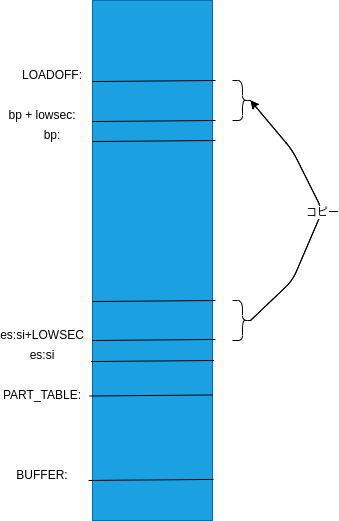

The diagram above was exported from draw.io. Its source (the exported page's mxGraphModel, read from the mxfile embedded in the PNG):
<mxGraphModel dx="1385" dy="620" grid="1" gridSize="10" guides="1" tooltips="1" connect="1" arrows="1" fold="1" page="1" pageScale="1" pageWidth="827" pageHeight="1169" math="0" shadow="0">
  <root>
    <mxCell id="0" />
    <mxCell id="1" parent="0" />
    <mxCell id="2" value="" style="rounded=0;whiteSpace=wrap;html=1;fillColor=#1ba1e2;fontColor=#ffffff;strokeColor=#006EAF;" vertex="1" parent="1">
      <mxGeometry x="240" y="40" width="120" height="520" as="geometry" />
    </mxCell>
    <mxCell id="4" value="BUFFER:" style="text;html=1;strokeColor=none;fillColor=none;align=center;verticalAlign=middle;whiteSpace=wrap;rounded=0;" vertex="1" parent="1">
      <mxGeometry x="160" y="500" width="60" height="30" as="geometry" />
    </mxCell>
    <mxCell id="5" value="LOADOFF:" style="text;html=1;strokeColor=none;fillColor=none;align=center;verticalAlign=middle;whiteSpace=wrap;rounded=0;" vertex="1" parent="1">
      <mxGeometry x="170" y="100" width="60" height="30" as="geometry" />
    </mxCell>
    <mxCell id="6" value="PART_TABLE:" style="text;html=1;strokeColor=none;fillColor=none;align=center;verticalAlign=middle;whiteSpace=wrap;rounded=0;" vertex="1" parent="1">
      <mxGeometry x="160" y="420" width="60" height="30" as="geometry" />
    </mxCell>
    <mxCell id="8" value="" style="endArrow=none;html=1;entryX=-0.033;entryY=0.923;entryDx=0;entryDy=0;entryPerimeter=0;exitX=1.008;exitY=0.921;exitDx=0;exitDy=0;exitPerimeter=0;" edge="1" parent="1" source="2" target="2">
      <mxGeometry width="50" height="50" relative="1" as="geometry">
        <mxPoint x="350" y="362" as="sourcePoint" />
        <mxPoint x="440" y="280" as="targetPoint" />
      </mxGeometry>
    </mxCell>
    <mxCell id="9" value="" style="endArrow=none;html=1;entryX=-0.008;entryY=0.619;entryDx=0;entryDy=0;entryPerimeter=0;exitX=1.017;exitY=0.617;exitDx=0;exitDy=0;exitPerimeter=0;" edge="1" parent="1">
      <mxGeometry width="50" height="50" relative="1" as="geometry">
        <mxPoint x="363" y="179.9999999999999" as="sourcePoint" />
        <mxPoint x="240" y="181.03999999999996" as="targetPoint" />
      </mxGeometry>
    </mxCell>
    <mxCell id="10" value="" style="endArrow=none;html=1;entryX=-0.008;entryY=0.619;entryDx=0;entryDy=0;entryPerimeter=0;exitX=1.017;exitY=0.617;exitDx=0;exitDy=0;exitPerimeter=0;" edge="1" parent="1">
      <mxGeometry width="50" height="50" relative="1" as="geometry">
        <mxPoint x="363" y="159.9999999999999" as="sourcePoint" />
        <mxPoint x="240" y="161.03999999999996" as="targetPoint" />
      </mxGeometry>
    </mxCell>
    <mxCell id="11" value="" style="endArrow=none;html=1;entryX=-0.008;entryY=0.619;entryDx=0;entryDy=0;entryPerimeter=0;exitX=1.017;exitY=0.617;exitDx=0;exitDy=0;exitPerimeter=0;" edge="1" parent="1">
      <mxGeometry width="50" height="50" relative="1" as="geometry">
        <mxPoint x="363" y="119.99999999999989" as="sourcePoint" />
        <mxPoint x="240" y="121.03999999999996" as="targetPoint" />
      </mxGeometry>
    </mxCell>
    <mxCell id="33" value="" style="endArrow=none;html=1;entryX=-0.008;entryY=0.619;entryDx=0;entryDy=0;entryPerimeter=0;exitX=1.017;exitY=0.617;exitDx=0;exitDy=0;exitPerimeter=0;" edge="1" parent="1">
      <mxGeometry width="50" height="50" relative="1" as="geometry">
        <mxPoint x="360" y="434.4799999999999" as="sourcePoint" />
        <mxPoint x="237" y="435.52" as="targetPoint" />
      </mxGeometry>
    </mxCell>
    <mxCell id="34" value="" style="endArrow=none;html=1;entryX=-0.008;entryY=0.619;entryDx=0;entryDy=0;entryPerimeter=0;exitX=1.017;exitY=0.617;exitDx=0;exitDy=0;exitPerimeter=0;" edge="1" parent="1">
      <mxGeometry width="50" height="50" relative="1" as="geometry">
        <mxPoint x="361.5" y="400" as="sourcePoint" />
        <mxPoint x="238.5" y="401.03999999999996" as="targetPoint" />
      </mxGeometry>
    </mxCell>
    <mxCell id="35" value="es:si" style="text;html=1;strokeColor=none;fillColor=none;align=center;verticalAlign=middle;whiteSpace=wrap;rounded=0;" vertex="1" parent="1">
      <mxGeometry x="160" y="380" width="60" height="30" as="geometry" />
    </mxCell>
    <mxCell id="36" value="" style="endArrow=none;html=1;entryX=-0.008;entryY=0.619;entryDx=0;entryDy=0;entryPerimeter=0;exitX=1.017;exitY=0.617;exitDx=0;exitDy=0;exitPerimeter=0;" edge="1" parent="1">
      <mxGeometry width="50" height="50" relative="1" as="geometry">
        <mxPoint x="363" y="378.96" as="sourcePoint" />
        <mxPoint x="240" y="379.99999999999994" as="targetPoint" />
      </mxGeometry>
    </mxCell>
    <mxCell id="37" value="es:si+LOWSEC" style="text;html=1;strokeColor=none;fillColor=none;align=center;verticalAlign=middle;whiteSpace=wrap;rounded=0;" vertex="1" parent="1">
      <mxGeometry x="160" y="360" width="60" height="30" as="geometry" />
    </mxCell>
    <mxCell id="38" value="bp:" style="text;html=1;strokeColor=none;fillColor=none;align=center;verticalAlign=middle;whiteSpace=wrap;rounded=0;" vertex="1" parent="1">
      <mxGeometry x="170" y="160" width="60" height="30" as="geometry" />
    </mxCell>
    <mxCell id="39" value="bp + lowsec:" style="text;html=1;strokeColor=none;fillColor=none;align=center;verticalAlign=middle;whiteSpace=wrap;rounded=0;" vertex="1" parent="1">
      <mxGeometry x="150" y="140" width="80" height="30" as="geometry" />
    </mxCell>
    <mxCell id="41" value="" style="endArrow=none;html=1;entryX=-0.008;entryY=0.619;entryDx=0;entryDy=0;entryPerimeter=0;exitX=1.017;exitY=0.617;exitDx=0;exitDy=0;exitPerimeter=0;" edge="1" parent="1">
      <mxGeometry width="50" height="50" relative="1" as="geometry">
        <mxPoint x="363" y="339.9999999999999" as="sourcePoint" />
        <mxPoint x="240" y="341.03999999999996" as="targetPoint" />
      </mxGeometry>
    </mxCell>
    <mxCell id="42" value="" style="shape=curlyBracket;whiteSpace=wrap;html=1;rounded=1;flipH=1;" vertex="1" parent="1">
      <mxGeometry x="380" y="340" width="20" height="40" as="geometry" />
    </mxCell>
    <mxCell id="43" value="" style="shape=curlyBracket;whiteSpace=wrap;html=1;rounded=1;flipH=1;" vertex="1" parent="1">
      <mxGeometry x="380" y="120" width="20" height="40" as="geometry" />
    </mxCell>
    <mxCell id="44" value="" style="endArrow=classic;html=1;exitX=0.1;exitY=0.5;exitDx=0;exitDy=0;exitPerimeter=0;entryX=0.1;entryY=0.5;entryDx=0;entryDy=0;entryPerimeter=0;" edge="1" parent="1" source="42" target="43">
      <mxGeometry relative="1" as="geometry">
        <mxPoint x="360" y="310" as="sourcePoint" />
        <mxPoint x="460" y="310" as="targetPoint" />
        <Array as="points">
          <mxPoint x="440" y="320" />
          <mxPoint x="470" y="250" />
          <mxPoint x="440" y="190" />
        </Array>
      </mxGeometry>
    </mxCell>
    <mxCell id="45" value="コピー" style="edgeLabel;resizable=0;html=1;align=center;verticalAlign=middle;" connectable="0" vertex="1" parent="44">
      <mxGeometry relative="1" as="geometry" />
    </mxCell>
    <mxCell id="46" value="" style="endArrow=classic;html=1;exitX=0.1;exitY=0.5;exitDx=0;exitDy=0;exitPerimeter=0;entryX=0.1;entryY=0.5;entryDx=0;entryDy=0;entryPerimeter=0;" edge="1" parent="1" source="42" target="43">
      <mxGeometry relative="1" as="geometry">
        <mxPoint x="398" y="360" as="sourcePoint" />
        <mxPoint x="398" y="140" as="targetPoint" />
        <Array as="points">
          <mxPoint x="440" y="320" />
          <mxPoint x="470" y="250" />
          <mxPoint x="440" y="190" />
        </Array>
      </mxGeometry>
    </mxCell>
    <mxCell id="47" value="コピー" style="edgeLabel;resizable=0;html=1;align=center;verticalAlign=middle;" connectable="0" vertex="1" parent="46">
      <mxGeometry relative="1" as="geometry" />
    </mxCell>
  </root>
</mxGraphModel>